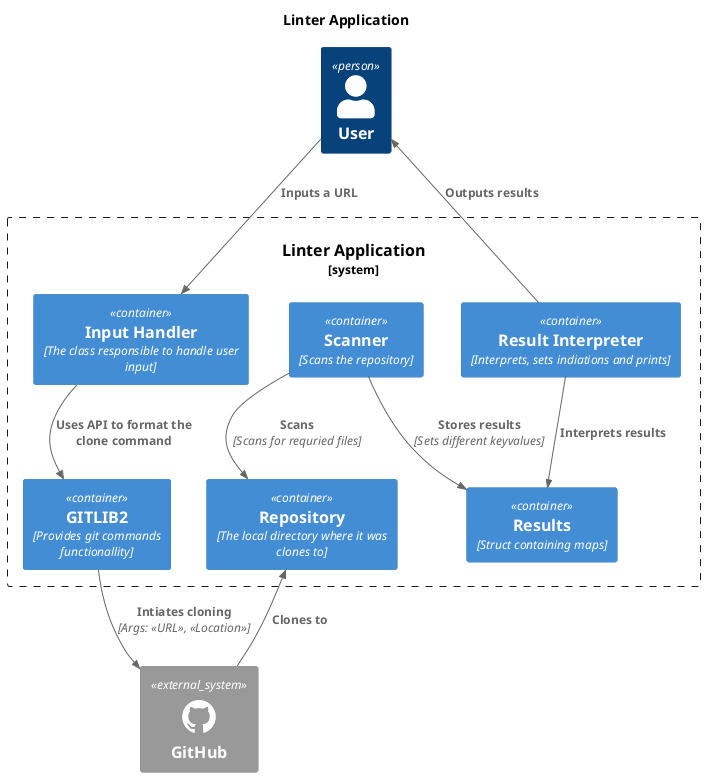

The diagram above was rendered by PlantUML. Its source (embedded in the PNG):
@startuml C4_Container
!include https://raw.githubUsercontent.com/plantuml-stdlib/C4-PlantUML/master/C4_Container.puml
' uncomment the following line and comment the first to use locally
' !include C4_Container.puml

LAYOUT_TOP_DOWN()
'LAYOUT_AS_SKETCH()
'LAYOUT_WITH_LEGEND()

!define DEVICONS https://raw.githubusercontent.com/tupadr3/plantuml-icon-font-sprites/master/devicons
!include DEVICONS/github_badge.puml

title Linter Application

Person(User, User)

System_Boundary(c1, "Linter Application") {
    Container(inputHandler, "Input Handler" ,"The class responsible to handle user input")
    Container(github_api, "GITLIB2", "Provides git commands functionallity")
    Container(Scanner, "Scanner","Scans the repository")
    Container(Repository, "Repository", "The local directory where it was clones to")
    Container(Results, "Results", "Struct containing maps",)
    Container(ResInterpret, "Result Interpreter", "Interprets, sets indiations and prints")
}

System_Ext(GitHub, "GitHub", $sprite="github_badge")

Rel(User, inputHandler, "Inputs a URL")
Rel(inputHandler, github_api, "Uses API to format the clone command")
Rel_Up(github_api, GitHub, "Intiates cloning", "Args: <<URL>>, <<Location>>")
Rel_Up(GitHub, Repository, "Clones to")
Rel(Scanner, Repository, "Scans", "Scans for requried files")
Rel(Scanner, Results, "Stores results", "Sets different keyvalues")
Rel(ResInterpret, Results, "Interprets results")
Rel(ResInterpret, User, "Outputs results")
@enduml